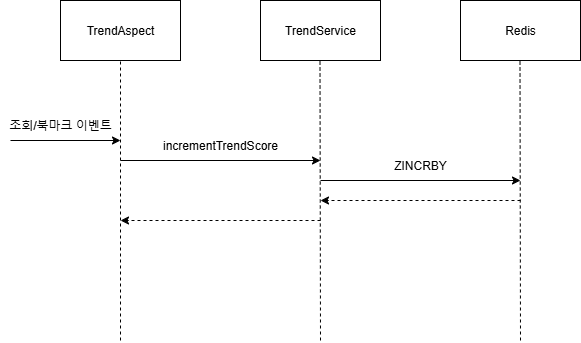

The diagram above was exported from draw.io. Its source (the exported page's mxGraphModel, read from the mxfile embedded in the PNG):
<mxGraphModel dx="1188" dy="701" grid="1" gridSize="10" guides="1" tooltips="1" connect="1" arrows="1" fold="1" page="1" pageScale="1" pageWidth="827" pageHeight="1169" math="0" shadow="0">
  <root>
    <mxCell id="0" />
    <mxCell id="1" parent="0" />
    <mxCell id="X2fbunmzmFfpfU-pvPQW-2" value="TrendAspect" style="rounded=0;whiteSpace=wrap;html=1;" parent="1" vertex="1">
      <mxGeometry x="160" y="20" width="120" height="60" as="geometry" />
    </mxCell>
    <mxCell id="X2fbunmzmFfpfU-pvPQW-3" value="TrendService" style="rounded=0;whiteSpace=wrap;html=1;" parent="1" vertex="1">
      <mxGeometry x="360" y="20" width="120" height="60" as="geometry" />
    </mxCell>
    <mxCell id="X2fbunmzmFfpfU-pvPQW-4" value="Redis" style="rounded=0;whiteSpace=wrap;html=1;" parent="1" vertex="1">
      <mxGeometry x="560" y="20" width="120" height="60" as="geometry" />
    </mxCell>
    <mxCell id="X2fbunmzmFfpfU-pvPQW-5" value="" style="endArrow=none;html=1;rounded=0;entryX=0.5;entryY=1;entryDx=0;entryDy=0;dashed=1;" parent="1" target="X2fbunmzmFfpfU-pvPQW-2" edge="1">
      <mxGeometry width="50" height="50" relative="1" as="geometry">
        <mxPoint x="220" y="360" as="sourcePoint" />
        <mxPoint x="350" y="250" as="targetPoint" />
      </mxGeometry>
    </mxCell>
    <mxCell id="X2fbunmzmFfpfU-pvPQW-6" value="" style="endArrow=none;html=1;rounded=0;entryX=0.5;entryY=1;entryDx=0;entryDy=0;dashed=1;" parent="1" edge="1">
      <mxGeometry width="50" height="50" relative="1" as="geometry">
        <mxPoint x="420" y="360" as="sourcePoint" />
        <mxPoint x="419.5" y="80" as="targetPoint" />
      </mxGeometry>
    </mxCell>
    <mxCell id="X2fbunmzmFfpfU-pvPQW-7" value="" style="endArrow=none;html=1;rounded=0;entryX=0.5;entryY=1;entryDx=0;entryDy=0;dashed=1;" parent="1" edge="1">
      <mxGeometry width="50" height="50" relative="1" as="geometry">
        <mxPoint x="620" y="360" as="sourcePoint" />
        <mxPoint x="619.5" y="80" as="targetPoint" />
      </mxGeometry>
    </mxCell>
    <mxCell id="X2fbunmzmFfpfU-pvPQW-8" value="" style="endArrow=classic;html=1;rounded=0;" parent="1" edge="1">
      <mxGeometry width="50" height="50" relative="1" as="geometry">
        <mxPoint x="110" y="160" as="sourcePoint" />
        <mxPoint x="220" y="160" as="targetPoint" />
      </mxGeometry>
    </mxCell>
    <mxCell id="X2fbunmzmFfpfU-pvPQW-9" value="조회/북마크 이벤트" style="text;html=1;align=center;verticalAlign=middle;whiteSpace=wrap;rounded=0;" parent="1" vertex="1">
      <mxGeometry x="100" y="130" width="120" height="30" as="geometry" />
    </mxCell>
    <mxCell id="X2fbunmzmFfpfU-pvPQW-10" value="" style="endArrow=classic;html=1;rounded=0;" parent="1" edge="1">
      <mxGeometry width="50" height="50" relative="1" as="geometry">
        <mxPoint x="220" y="180" as="sourcePoint" />
        <mxPoint x="420" y="180" as="targetPoint" />
      </mxGeometry>
    </mxCell>
    <mxCell id="X2fbunmzmFfpfU-pvPQW-11" value="incrementTrendScore" style="text;html=1;align=center;verticalAlign=middle;whiteSpace=wrap;rounded=0;" parent="1" vertex="1">
      <mxGeometry x="260" y="150" width="120" height="30" as="geometry" />
    </mxCell>
    <mxCell id="X2fbunmzmFfpfU-pvPQW-12" value="" style="endArrow=classic;html=1;rounded=0;" parent="1" edge="1">
      <mxGeometry width="50" height="50" relative="1" as="geometry">
        <mxPoint x="420" y="200" as="sourcePoint" />
        <mxPoint x="620" y="200" as="targetPoint" />
      </mxGeometry>
    </mxCell>
    <mxCell id="X2fbunmzmFfpfU-pvPQW-13" value="ZINCRBY" style="text;html=1;align=center;verticalAlign=middle;whiteSpace=wrap;rounded=0;" parent="1" vertex="1">
      <mxGeometry x="460" y="170" width="120" height="30" as="geometry" />
    </mxCell>
    <mxCell id="NSoyIDXkQBMsB0kr24hM-1" value="" style="endArrow=classic;html=1;rounded=0;dashed=1;" edge="1" parent="1">
      <mxGeometry width="50" height="50" relative="1" as="geometry">
        <mxPoint x="620" y="220" as="sourcePoint" />
        <mxPoint x="420" y="220" as="targetPoint" />
      </mxGeometry>
    </mxCell>
    <mxCell id="NSoyIDXkQBMsB0kr24hM-2" value="" style="endArrow=classic;html=1;rounded=0;dashed=1;" edge="1" parent="1">
      <mxGeometry width="50" height="50" relative="1" as="geometry">
        <mxPoint x="420" y="240" as="sourcePoint" />
        <mxPoint x="220" y="240" as="targetPoint" />
      </mxGeometry>
    </mxCell>
  </root>
</mxGraphModel>